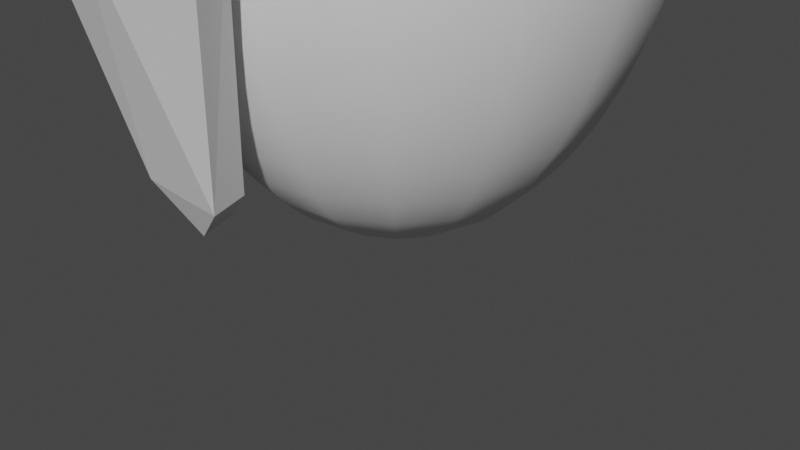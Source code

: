 # Source: pot_pinguin.blend  (saved by Blender 3.4.6; exported with 4.5.12 LTS)
import bpy
from mathutils import Matrix  # noqa: F401  (used for matrix-valued properties, if any)

bpy.ops.wm.read_factory_settings(use_empty=True)
scene = bpy.context.scene
scene.name = 'Scene'

# ---- collections
col_collection = bpy.data.collections.new('Collection'); scene.collection.children.link(col_collection)

# ---- world
world_world = bpy.data.worlds.new('World'); scene.world = world_world
world_world.use_nodes = True; world_world.node_tree.nodes.clear()
_N = world_world.node_tree.nodes; _L = world_world.node_tree.links
n0 = _N.new('ShaderNodeOutputWorld'); n0.name = 'World Output'; n0.location = (300, 300)
n1 = _N.new('ShaderNodeBackground'); n1.name = 'Background'; n1.location = (10, 300)
n1.inputs[0].default_value = (0.05088, 0.05088, 0.05088, 1.0)
_L.new(n1.outputs[0], n0.inputs[0])
n0.is_active_output = True
world_world.color = (0.05088, 0.05088, 0.05088)
world_world.use_sun_shadow = False
world_world.sun_shadow_jitter_overblur = 0.0

# ---- cameras
cam_camera = bpy.data.cameras.new('Camera')
cam_camera.clip_end = 100.0
cam_camera.ortho_scale = 7.314

# ---- meshes
me_beziercurve_001 = bpy.data.meshes.new('BezierCurve.001')
me_beziercurve_001.from_pydata([(-3.417, 1.039, 0.0), (-3.369, 1.332, 0.0), (-3.236, 1.587, 0.0), (-3.031, 1.806, 0.0), (-2.765, 1.991, 0.0), (-2.453, 2.146, 0.0), (-2.104, 2.272, 0.0), (-1.733, 2.372, 0.0), (-1.351, 2.448, 0.0), (-0.9709, 2.503, 0.0), (-0.6044, 2.538, 0.0), (-0.2641, 2.557, 0.0), (0.03781, 2.562, 0.0), (0.3403, 2.543, 0.0), (0.6817, 2.491, 0.0), (1.05, 2.404, 0.0), (1.432, 2.283, 0.0), (1.815, 2.127, 0.0), (2.188, 1.934, 0.0), (2.537, 1.706, 0.0), (2.851, 1.44, 0.0), (3.117, 1.138, 0.0), (3.322, 0.7969, 0.0), (3.454, 0.4179, 0.0), (3.5, 0.0, 0.0), (-3.417, 0.96, 0.3977), (-3.369, 1.231, 0.5098), (-3.236, 1.466, 0.6073), (-3.031, 1.668, 0.6911), (-2.765, 1.84, 0.7621), (-2.453, 1.983, 0.8213), (-2.104, 2.099, 0.8695), (-1.733, 2.191, 0.9077), (-1.351, 2.262, 0.9368), (-0.9709, 2.312, 0.9577), (-0.6044, 2.345, 0.9713), (-0.2641, 2.362, 0.9785), (0.03781, 2.367, 0.9802), (0.3403, 2.349, 0.9732), (0.6817, 2.301, 0.9532), (1.05, 2.221, 0.9201), (1.432, 2.109, 0.8737), (1.815, 1.965, 0.8138), (2.188, 1.787, 0.7402), (2.537, 1.576, 0.6528), (2.851, 1.331, 0.5512), (3.117, 1.051, 0.4353), (3.322, 0.7362, 0.305), (3.454, 0.3861, 0.1599), (3.5, 0.0, 0.0), (-3.417, 0.7348, 0.7348), (-3.369, 0.9419, 0.9419), (-3.236, 1.122, 1.122), (-3.031, 1.277, 1.277), (-2.765, 1.408, 1.408), (-2.453, 1.518, 1.518), (-2.104, 1.607, 1.607), (-1.733, 1.677, 1.677), (-1.351, 1.731, 1.731), (-0.9709, 1.77, 1.77), (-0.6044, 1.795, 1.795), (-0.2641, 1.808, 1.808), (0.03781, 1.811, 1.811), (0.3403, 1.798, 1.798), (0.6817, 1.761, 1.761), (1.05, 1.7, 1.7), (1.432, 1.614, 1.614), (1.815, 1.504, 1.504), (2.188, 1.368, 1.368), (2.537, 1.206, 1.206), (2.851, 1.018, 1.018), (3.117, 0.8044, 0.8044), (3.322, 0.5635, 0.5635), (3.454, 0.2955, 0.2955), (3.5, 0.0, 0.0), (-3.417, 0.3977, 0.96), (-3.369, 0.5098, 1.231), (-3.236, 0.6073, 1.466), (-3.031, 0.6911, 1.668), (-2.765, 0.7621, 1.84), (-2.453, 0.8213, 1.983), (-2.104, 0.8695, 2.099), (-1.733, 0.9077, 2.191), (-1.351, 0.9368, 2.262), (-0.9709, 0.9577, 2.312), (-0.6044, 0.9713, 2.345), (-0.2641, 0.9785, 2.362), (0.03781, 0.9802, 2.367), (0.3403, 0.9732, 2.349), (0.6817, 0.9532, 2.301), (1.05, 0.9201, 2.221), (1.432, 0.8737, 2.109), (1.815, 0.8138, 1.965), (2.188, 0.7402, 1.787), (2.537, 0.6528, 1.576), (2.851, 0.5512, 1.331), (3.117, 0.4353, 1.051), (3.322, 0.305, 0.7362), (3.454, 0.1599, 0.3861), (3.5, 0.0, 0.0), (-3.417, -4.542e-08, 1.039), (-3.369, -5.823e-08, 1.332), (-3.236, -6.936e-08, 1.587), (-3.031, -7.894e-08, 1.806), (-2.765, -8.705e-08, 1.991), (-2.453, -9.381e-08, 2.146), (-2.104, -9.932e-08, 2.272), (-1.733, -1.037e-07, 2.372), (-1.351, -1.07e-07, 2.448), (-0.9709, -1.094e-07, 2.503), (-0.6044, -1.109e-07, 2.538), (-0.2641, -1.118e-07, 2.557), (0.03781, -1.12e-07, 2.562), (0.3403, -1.112e-07, 2.543), (0.6817, -1.089e-07, 2.491), (1.05, -1.051e-07, 2.404), (1.432, -9.98e-08, 2.283), (1.815, -9.296e-08, 2.127), (2.188, -8.455e-08, 1.934), (2.537, -7.456e-08, 1.706), (2.851, -6.296e-08, 1.44), (3.117, -4.972e-08, 1.138), (3.322, -3.483e-08, 0.7969), (3.454, -1.827e-08, 0.4179), (3.5, 0.0, 0.0), (-3.417, -0.3977, 0.96), (-3.369, -0.5098, 1.231), (-3.236, -0.6073, 1.466), (-3.031, -0.6911, 1.668), (-2.765, -0.7621, 1.84), (-2.453, -0.8213, 1.983), (-2.104, -0.8695, 2.099), (-1.733, -0.9077, 2.191), (-1.351, -0.9368, 2.262), (-0.9709, -0.9577, 2.312), (-0.6044, -0.9713, 2.345), (-0.2641, -0.9785, 2.362), (0.03781, -0.9802, 2.367), (0.3403, -0.9732, 2.349), (0.6817, -0.9532, 2.301), (1.05, -0.9201, 2.221), (1.432, -0.8737, 2.109), (1.815, -0.8138, 1.965), (2.188, -0.7402, 1.787), (2.537, -0.6528, 1.576), (2.851, -0.5512, 1.331), (3.117, -0.4353, 1.051), (3.322, -0.305, 0.7362), (3.454, -0.1599, 0.3861), (3.5, 0.0, 0.0), (-3.417, -0.7348, 0.7348), (-3.369, -0.9419, 0.9419), (-3.236, -1.122, 1.122), (-3.031, -1.277, 1.277), (-2.765, -1.408, 1.408), (-2.453, -1.518, 1.518), (-2.104, -1.607, 1.607), (-1.733, -1.677, 1.677), (-1.351, -1.731, 1.731), (-0.9709, -1.77, 1.77), (-0.6044, -1.795, 1.795), (-0.2641, -1.808, 1.808), (0.03781, -1.811, 1.811), (0.3403, -1.798, 1.798), (0.6817, -1.761, 1.761), (1.05, -1.7, 1.7), (1.432, -1.614, 1.614), (1.815, -1.504, 1.504), (2.188, -1.368, 1.368), (2.537, -1.206, 1.206), (2.851, -1.018, 1.018), (3.117, -0.8044, 0.8044), (3.322, -0.5635, 0.5635), (3.454, -0.2955, 0.2955), (3.5, 0.0, 0.0), (-3.417, -0.96, 0.3977), (-3.369, -1.231, 0.5098), (-3.236, -1.466, 0.6073), (-3.031, -1.668, 0.6911), (-2.765, -1.84, 0.7621), (-2.453, -1.983, 0.8213), (-2.104, -2.099, 0.8695), (-1.733, -2.191, 0.9077), (-1.351, -2.262, 0.9368), (-0.9709, -2.312, 0.9577), (-0.6044, -2.345, 0.9713), (-0.2641, -2.362, 0.9785), (0.03781, -2.367, 0.9802), (0.3403, -2.349, 0.9732), (0.6817, -2.301, 0.9532), (1.05, -2.221, 0.9201), (1.432, -2.109, 0.8737), (1.815, -1.965, 0.8138), (2.188, -1.787, 0.7402), (2.537, -1.576, 0.6528), (2.851, -1.331, 0.5512), (3.117, -1.051, 0.4353), (3.322, -0.7362, 0.305), (3.454, -0.3861, 0.1599), (3.5, 0.0, 0.0), (-3.417, -1.039, -9.084e-08), (-3.369, -1.332, -1.165e-07), (-3.236, -1.587, -1.387e-07), (-3.031, -1.806, -1.579e-07), (-2.765, -1.991, -1.741e-07), (-2.453, -2.146, -1.876e-07), (-2.104, -2.272, -1.986e-07), (-1.733, -2.372, -2.074e-07), (-1.351, -2.448, -2.14e-07), (-0.9709, -2.503, -2.188e-07), (-0.6044, -2.538, -2.219e-07), (-0.2641, -2.557, -2.235e-07), (0.03781, -2.562, -2.239e-07), (0.3403, -2.543, -2.223e-07), (0.6817, -2.491, -2.178e-07), (1.05, -2.404, -2.102e-07), (1.432, -2.283, -1.996e-07), (1.815, -2.127, -1.859e-07), (2.188, -1.934, -1.691e-07), (2.537, -1.706, -1.491e-07), (2.851, -1.44, -1.259e-07), (3.117, -1.138, -9.945e-08), (3.322, -0.7969, -6.967e-08), (3.454, -0.4179, -3.653e-08), (3.5, 0.0, 0.0), (-3.417, -0.96, -0.3977), (-3.369, -1.231, -0.5098), (-3.236, -1.466, -0.6073), (-3.031, -1.668, -0.6911), (-2.765, -1.84, -0.7621), (-2.453, -1.983, -0.8213), (-2.104, -2.099, -0.8695), (-1.733, -2.191, -0.9077), (-1.351, -2.262, -0.9368), (-0.9709, -2.312, -0.9577), (-0.6044, -2.345, -0.9713), (-0.2641, -2.362, -0.9785), (0.03781, -2.367, -0.9802), (0.3403, -2.349, -0.9732), (0.6817, -2.301, -0.9532), (1.05, -2.221, -0.9201), (1.432, -2.109, -0.8737), (1.815, -1.965, -0.8138), (2.188, -1.787, -0.7402), (2.537, -1.576, -0.6528), (2.851, -1.331, -0.5512), (3.117, -1.051, -0.4353), (3.322, -0.7362, -0.305), (3.454, -0.3861, -0.1599), (3.5, 0.0, 0.0), (-3.417, -0.7348, -0.7348), (-3.369, -0.9419, -0.9419), (-3.236, -1.122, -1.122), (-3.031, -1.277, -1.277), (-2.765, -1.408, -1.408), (-2.453, -1.518, -1.518), (-2.104, -1.607, -1.607), (-1.733, -1.677, -1.677), (-1.351, -1.731, -1.731), (-0.9709, -1.77, -1.77), (-0.6044, -1.795, -1.795), (-0.2641, -1.808, -1.808), (0.03781, -1.811, -1.811), (0.3403, -1.798, -1.798), (0.6817, -1.761, -1.761), (1.05, -1.7, -1.7), (1.432, -1.614, -1.614), (1.815, -1.504, -1.504), (2.188, -1.368, -1.368), (2.537, -1.206, -1.206), (2.851, -1.018, -1.018), (3.117, -0.8044, -0.8044), (3.322, -0.5635, -0.5635), (3.454, -0.2955, -0.2955), (3.5, 0.0, 0.0), (-3.417, -0.3977, -0.96), (-3.369, -0.5098, -1.231), (-3.236, -0.6073, -1.466), (-3.031, -0.6911, -1.668), (-2.765, -0.7621, -1.84), (-2.453, -0.8213, -1.983), (-2.104, -0.8695, -2.099), (-1.733, -0.9077, -2.191), (-1.351, -0.9368, -2.262), (-0.9709, -0.9577, -2.312), (-0.6044, -0.9713, -2.345), (-0.2641, -0.9785, -2.362), (0.03781, -0.9802, -2.367), (0.3403, -0.9732, -2.349), (0.6817, -0.9532, -2.301), (1.05, -0.9201, -2.221), (1.432, -0.8737, -2.109), (1.815, -0.8138, -1.965), (2.188, -0.7402, -1.787), (2.537, -0.6528, -1.576), (2.851, -0.5512, -1.331), (3.117, -0.4353, -1.051), (3.322, -0.305, -0.7362), (3.454, -0.1599, -0.3861), (3.5, 0.0, 0.0), (-3.417, 1.239e-08, -1.039), (-3.369, 1.588e-08, -1.332), (-3.236, 1.892e-08, -1.587), (-3.031, 2.153e-08, -1.806), (-2.765, 2.375e-08, -1.991), (-2.453, 2.559e-08, -2.146), (-2.104, 2.71e-08, -2.272), (-1.733, 2.829e-08, -2.372), (-1.351, 2.919e-08, -2.448), (-0.9709, 2.984e-08, -2.503), (-0.6044, 3.027e-08, -2.538), (-0.2641, 3.049e-08, -2.557), (0.03781, 3.055e-08, -2.562), (0.3403, 3.033e-08, -2.543), (0.6817, 2.97e-08, -2.491), (1.05, 2.867e-08, -2.404), (1.432, 2.723e-08, -2.283), (1.815, 2.536e-08, -2.127), (2.188, 2.307e-08, -1.934), (2.537, 2.034e-08, -1.706), (2.851, 1.718e-08, -1.44), (3.117, 1.356e-08, -1.138), (3.322, 9.503e-09, -0.7969), (3.454, 4.983e-09, -0.4179), (3.5, 0.0, 0.0), (-3.417, 0.3977, -0.96), (-3.369, 0.5098, -1.231), (-3.236, 0.6073, -1.466), (-3.031, 0.6911, -1.668), (-2.765, 0.7621, -1.84), (-2.453, 0.8213, -1.983), (-2.104, 0.8695, -2.099), (-1.733, 0.9077, -2.191), (-1.351, 0.9368, -2.262), (-0.9709, 0.9577, -2.312), (-0.6044, 0.9713, -2.345), (-0.2641, 0.9785, -2.362), (0.03781, 0.9802, -2.367), (0.3403, 0.9732, -2.349), (0.6817, 0.9532, -2.301), (1.05, 0.9201, -2.221), (1.432, 0.8737, -2.109), (1.815, 0.8138, -1.965), (2.188, 0.7402, -1.787), (2.537, 0.6528, -1.576), (2.851, 0.5512, -1.331), (3.117, 0.4353, -1.051), (3.322, 0.305, -0.7362), (3.454, 0.1599, -0.3861), (3.5, 0.0, 0.0), (-3.417, 0.7348, -0.7348), (-3.369, 0.9419, -0.9419), (-3.236, 1.122, -1.122), (-3.031, 1.277, -1.277), (-2.765, 1.408, -1.408), (-2.453, 1.518, -1.518), (-2.104, 1.607, -1.607), (-1.733, 1.677, -1.677), (-1.351, 1.731, -1.731), (-0.9709, 1.77, -1.77), (-0.6044, 1.795, -1.795), (-0.2641, 1.808, -1.808), (0.03781, 1.811, -1.811), (0.3403, 1.798, -1.798), (0.6817, 1.761, -1.761), (1.05, 1.7, -1.7), (1.432, 1.614, -1.614), (1.815, 1.504, -1.504), (2.188, 1.368, -1.368), (2.537, 1.206, -1.206), (2.851, 1.018, -1.018), (3.117, 0.8044, -0.8044), (3.322, 0.5635, -0.5635), (3.454, 0.2955, -0.2955), (3.5, 0.0, 0.0), (-3.417, 0.96, -0.3977), (-3.369, 1.231, -0.5098), (-3.236, 1.466, -0.6073), (-3.031, 1.668, -0.6911), (-2.765, 1.84, -0.7621), (-2.453, 1.983, -0.8213), (-2.104, 2.099, -0.8695), (-1.733, 2.191, -0.9077), (-1.351, 2.262, -0.9368), (-0.9709, 2.312, -0.9577), (-0.6044, 2.345, -0.9713), (-0.2641, 2.362, -0.9785), (0.03781, 2.367, -0.9802), (0.3403, 2.349, -0.9732), (0.6817, 2.301, -0.9532), (1.05, 2.221, -0.9201), (1.432, 2.109, -0.8737), (1.815, 1.965, -0.8138), (2.188, 1.787, -0.7402), (2.537, 1.576, -0.6528), (2.851, 1.331, -0.5512), (3.117, 1.051, -0.4353), (3.322, 0.7362, -0.305), (3.454, 0.3861, -0.1599), (3.5, 0.0, 0.0)], [], [(0, 1, 26, 25), (25, 26, 51, 50), (50, 51, 76, 75), (75, 76, 101, 100), (100, 101, 126, 125), (125, 126, 151, 150), (150, 151, 176, 175), (175, 176, 201, 200), (200, 201, 226, 225), (225, 226, 251, 250), (250, 251, 276, 275), (275, 276, 301, 300), (300, 301, 326, 325), (325, 326, 351, 350), (350, 351, 376, 375), (375, 376, 1, 0), (1, 2, 27, 26), (26, 27, 52, 51), (51, 52, 77, 76), (76, 77, 102, 101), (101, 102, 127, 126), (126, 127, 152, 151), (151, 152, 177, 176), (176, 177, 202, 201), (201, 202, 227, 226), (226, 227, 252, 251), (251, 252, 277, 276), (276, 277, 302, 301), (301, 302, 327, 326), (326, 327, 352, 351), (351, 352, 377, 376), (376, 377, 2, 1), (2, 3, 28, 27), (27, 28, 53, 52), (52, 53, 78, 77), (77, 78, 103, 102), (102, 103, 128, 127), (127, 128, 153, 152), (152, 153, 178, 177), (177, 178, 203, 202), (202, 203, 228, 227), (227, 228, 253, 252), (252, 253, 278, 277), (277, 278, 303, 302), (302, 303, 328, 327), (327, 328, 353, 352), (352, 353, 378, 377), (377, 378, 3, 2), (3, 4, 29, 28), (28, 29, 54, 53), (53, 54, 79, 78), (78, 79, 104, 103), (103, 104, 129, 128), (128, 129, 154, 153), (153, 154, 179, 178), (178, 179, 204, 203), (203, 204, 229, 228), (228, 229, 254, 253), (253, 254, 279, 278), (278, 279, 304, 303), (303, 304, 329, 328), (328, 329, 354, 353), (353, 354, 379, 378), (378, 379, 4, 3), (4, 5, 30, 29), (29, 30, 55, 54), (54, 55, 80, 79), (79, 80, 105, 104), (104, 105, 130, 129), (129, 130, 155, 154), (154, 155, 180, 179), (179, 180, 205, 204), (204, 205, 230, 229), (229, 230, 255, 254), (254, 255, 280, 279), (279, 280, 305, 304), (304, 305, 330, 329), (329, 330, 355, 354), (354, 355, 380, 379), (379, 380, 5, 4), (5, 6, 31, 30), (30, 31, 56, 55), (55, 56, 81, 80), (80, 81, 106, 105), (105, 106, 131, 130), (130, 131, 156, 155), (155, 156, 181, 180), (180, 181, 206, 205), (205, 206, 231, 230), (230, 231, 256, 255), (255, 256, 281, 280), (280, 281, 306, 305), (305, 306, 331, 330), (330, 331, 356, 355), (355, 356, 381, 380), (380, 381, 6, 5), (6, 7, 32, 31), (31, 32, 57, 56), (56, 57, 82, 81), (81, 82, 107, 106), (106, 107, 132, 131), (131, 132, 157, 156), (156, 157, 182, 181), (181, 182, 207, 206), (206, 207, 232, 231), (231, 232, 257, 256), (256, 257, 282, 281), (281, 282, 307, 306), (306, 307, 332, 331), (331, 332, 357, 356), (356, 357, 382, 381), (381, 382, 7, 6), (7, 8, 33, 32), (32, 33, 58, 57), (57, 58, 83, 82), (82, 83, 108, 107), (107, 108, 133, 132), (132, 133, 158, 157), (157, 158, 183, 182), (182, 183, 208, 207), (207, 208, 233, 232), (232, 233, 258, 257), (257, 258, 283, 282), (282, 283, 308, 307), (307, 308, 333, 332), (332, 333, 358, 357), (357, 358, 383, 382), (382, 383, 8, 7), (8, 9, 34, 33), (33, 34, 59, 58), (58, 59, 84, 83), (83, 84, 109, 108), (108, 109, 134, 133), (133, 134, 159, 158), (158, 159, 184, 183), (183, 184, 209, 208), (208, 209, 234, 233), (233, 234, 259, 258), (258, 259, 284, 283), (283, 284, 309, 308), (308, 309, 334, 333), (333, 334, 359, 358), (358, 359, 384, 383), (383, 384, 9, 8), (9, 10, 35, 34), (34, 35, 60, 59), (59, 60, 85, 84), (84, 85, 110, 109), (109, 110, 135, 134), (134, 135, 160, 159), (159, 160, 185, 184), (184, 185, 210, 209), (209, 210, 235, 234), (234, 235, 260, 259), (259, 260, 285, 284), (284, 285, 310, 309), (309, 310, 335, 334), (334, 335, 360, 359), (359, 360, 385, 384), (384, 385, 10, 9), (10, 11, 36, 35), (35, 36, 61, 60), (60, 61, 86, 85), (85, 86, 111, 110), (110, 111, 136, 135), (135, 136, 161, 160), (160, 161, 186, 185), (185, 186, 211, 210), (210, 211, 236, 235), (235, 236, 261, 260), (260, 261, 286, 285), (285, 286, 311, 310), (310, 311, 336, 335), (335, 336, 361, 360), (360, 361, 386, 385), (385, 386, 11, 10), (11, 12, 37, 36), (36, 37, 62, 61), (61, 62, 87, 86), (86, 87, 112, 111), (111, 112, 137, 136), (136, 137, 162, 161), (161, 162, 187, 186), (186, 187, 212, 211), (211, 212, 237, 236), (236, 237, 262, 261), (261, 262, 287, 286), (286, 287, 312, 311), (311, 312, 337, 336), (336, 337, 362, 361), (361, 362, 387, 386), (386, 387, 12, 11), (12, 13, 38, 37), (37, 38, 63, 62), (62, 63, 88, 87), (87, 88, 113, 112), (112, 113, 138, 137), (137, 138, 163, 162), (162, 163, 188, 187), (187, 188, 213, 212), (212, 213, 238, 237), (237, 238, 263, 262), (262, 263, 288, 287), (287, 288, 313, 312), (312, 313, 338, 337), (337, 338, 363, 362), (362, 363, 388, 387), (387, 388, 13, 12), (13, 14, 39, 38), (38, 39, 64, 63), (63, 64, 89, 88), (88, 89, 114, 113), (113, 114, 139, 138), (138, 139, 164, 163), (163, 164, 189, 188), (188, 189, 214, 213), (213, 214, 239, 238), (238, 239, 264, 263), (263, 264, 289, 288), (288, 289, 314, 313), (313, 314, 339, 338), (338, 339, 364, 363), (363, 364, 389, 388), (388, 389, 14, 13), (14, 15, 40, 39), (39, 40, 65, 64), (64, 65, 90, 89), (89, 90, 115, 114), (114, 115, 140, 139), (139, 140, 165, 164), (164, 165, 190, 189), (189, 190, 215, 214), (214, 215, 240, 239), (239, 240, 265, 264), (264, 265, 290, 289), (289, 290, 315, 314), (314, 315, 340, 339), (339, 340, 365, 364), (364, 365, 390, 389), (389, 390, 15, 14), (15, 16, 41, 40), (40, 41, 66, 65), (65, 66, 91, 90), (90, 91, 116, 115), (115, 116, 141, 140), (140, 141, 166, 165), (165, 166, 191, 190), (190, 191, 216, 215), (215, 216, 241, 240), (240, 241, 266, 265), (265, 266, 291, 290), (290, 291, 316, 315), (315, 316, 341, 340), (340, 341, 366, 365), (365, 366, 391, 390), (390, 391, 16, 15), (16, 17, 42, 41), (41, 42, 67, 66), (66, 67, 92, 91), (91, 92, 117, 116), (116, 117, 142, 141), (141, 142, 167, 166), (166, 167, 192, 191), (191, 192, 217, 216), (216, 217, 242, 241), (241, 242, 267, 266), (266, 267, 292, 291), (291, 292, 317, 316), (316, 317, 342, 341), (341, 342, 367, 366), (366, 367, 392, 391), (391, 392, 17, 16), (17, 18, 43, 42), (42, 43, 68, 67), (67, 68, 93, 92), (92, 93, 118, 117), (117, 118, 143, 142), (142, 143, 168, 167), (167, 168, 193, 192), (192, 193, 218, 217), (217, 218, 243, 242), (242, 243, 268, 267), (267, 268, 293, 292), (292, 293, 318, 317), (317, 318, 343, 342), (342, 343, 368, 367), (367, 368, 393, 392), (392, 393, 18, 17), (18, 19, 44, 43), (43, 44, 69, 68), (68, 69, 94, 93), (93, 94, 119, 118), (118, 119, 144, 143), (143, 144, 169, 168), (168, 169, 194, 193), (193, 194, 219, 218), (218, 219, 244, 243), (243, 244, 269, 268), (268, 269, 294, 293), (293, 294, 319, 318), (318, 319, 344, 343), (343, 344, 369, 368), (368, 369, 394, 393), (393, 394, 19, 18), (19, 20, 45, 44), (44, 45, 70, 69), (69, 70, 95, 94), (94, 95, 120, 119), (119, 120, 145, 144), (144, 145, 170, 169), (169, 170, 195, 194), (194, 195, 220, 219), (219, 220, 245, 244), (244, 245, 270, 269), (269, 270, 295, 294), (294, 295, 320, 319), (319, 320, 345, 344), (344, 345, 370, 369), (369, 370, 395, 394), (394, 395, 20, 19), (20, 21, 46, 45), (45, 46, 71, 70), (70, 71, 96, 95), (95, 96, 121, 120), (120, 121, 146, 145), (145, 146, 171, 170), (170, 171, 196, 195), (195, 196, 221, 220), (220, 221, 246, 245), (245, 246, 271, 270), (270, 271, 296, 295), (295, 296, 321, 320), (320, 321, 346, 345), (345, 346, 371, 370), (370, 371, 396, 395), (395, 396, 21, 20), (21, 22, 47, 46), (46, 47, 72, 71), (71, 72, 97, 96), (96, 97, 122, 121), (121, 122, 147, 146), (146, 147, 172, 171), (171, 172, 197, 196), (196, 197, 222, 221), (221, 222, 247, 246), (246, 247, 272, 271), (271, 272, 297, 296), (296, 297, 322, 321), (321, 322, 347, 346), (346, 347, 372, 371), (371, 372, 397, 396), (396, 397, 22, 21), (22, 23, 48, 47), (47, 48, 73, 72), (72, 73, 98, 97), (97, 98, 123, 122), (122, 123, 148, 147), (147, 148, 173, 172), (172, 173, 198, 197), (197, 198, 223, 222), (222, 223, 248, 247), (247, 248, 273, 272), (272, 273, 298, 297), (297, 298, 323, 322), (322, 323, 348, 347), (347, 348, 373, 372), (372, 373, 398, 397), (397, 398, 23, 22), (23, 24, 49, 48), (48, 49, 74, 73), (73, 74, 99, 98), (98, 99, 124, 123), (123, 124, 149, 148), (148, 149, 174, 173), (173, 174, 199, 198), (198, 199, 224, 223), (223, 224, 249, 248), (248, 249, 274, 273), (273, 274, 299, 298), (298, 299, 324, 323), (323, 324, 349, 348), (348, 349, 374, 373), (373, 374, 399, 398), (398, 399, 24, 23)])
me_beziercurve_001.polygons.foreach_set('use_smooth', [True] * 384)
_uv = me_beziercurve_001.uv_layers.new(name='UVMap')
_uv.uv.foreach_set('vector', [0.0, -3.417, 0.0, -3.369, 0.0625, -3.369, 0.0625, -3.417, 0.0625, -3.417, 0.0625, -3.369, 0.125, -3.369, 0.125, -3.417, 0.125, -3.417, 0.125, -3.369, 0.1875, -3.369, 0.1875, -3.417, 0.1875, -3.417, 0.1875, -3.369, 0.25, -3.369, 0.25, -3.417, 0.25, -3.417, 0.25, -3.369, 0.3125, -3.369, 0.3125, -3.417, 0.3125, -3.417, 0.3125, -3.369, 0.375, -3.369, 0.375, -3.417, 0.375, -3.417, 0.375, -3.369, 0.4375, -3.369, 0.4375, -3.417, 0.4375, -3.417, 0.4375, -3.369, 0.5, -3.369, 0.5, -3.417, 0.5, -3.417, 0.5, -3.369, 0.5625, -3.369, 0.5625, -3.417, 0.5625, -3.417, 0.5625, -3.369, 0.625, -3.369, 0.625, -3.417, 0.625, -3.417, 0.625, -3.369, 0.6875, -3.369, 0.6875, -3.417, 0.6875, -3.417, 0.6875, -3.369, 0.75, -3.369, 0.75, -3.417, 0.75, -3.417, 0.75, -3.369, 0.8125, -3.369, 0.8125, -3.417, 0.8125, -3.417, 0.8125, -3.369, 0.875, -3.369, 0.875, -3.417, 0.875, -3.417, 0.875, -3.369, 0.9375, -3.369, 0.9375, -3.417, 0.9375, -3.417, 0.9375, -3.369, 1.0, -3.369, 1.0, -3.417, 0.0, -3.369, 0.0, -3.236, 0.0625, -3.236, 0.0625, -3.369, 0.0625, -3.369, 0.0625, -3.236, 0.125, -3.236, 0.125, -3.369, 0.125, -3.369, 0.125, -3.236, 0.1875, -3.236, 0.1875, -3.369, 0.1875, -3.369, 0.1875, -3.236, 0.25, -3.236, 0.25, -3.369, 0.25, -3.369, 0.25, -3.236, 0.3125, -3.236, 0.3125, -3.369, 0.3125, -3.369, 0.3125, -3.236, 0.375, -3.236, 0.375, -3.369, 0.375, -3.369, 0.375, -3.236, 0.4375, -3.236, 0.4375, -3.369, 0.4375, -3.369, 0.4375, -3.236, 0.5, -3.236, 0.5, -3.369, 0.5, -3.369, 0.5, -3.236, 0.5625, -3.236, 0.5625, -3.369, 0.5625, -3.369, 0.5625, -3.236, 0.625, -3.236, 0.625, -3.369, 0.625, -3.369, 0.625, -3.236, 0.6875, -3.236, 0.6875, -3.369, 0.6875, -3.369, 0.6875, -3.236, 0.75, -3.236, 0.75, -3.369, 0.75, -3.369, 0.75, -3.236, 0.8125, -3.236, 0.8125, -3.369, 0.8125, -3.369, 0.8125, -3.236, 0.875, -3.236, 0.875, -3.369, 0.875, -3.369, 0.875, -3.236, 0.9375, -3.236, 0.9375, -3.369, 0.9375, -3.369, 0.9375, -3.236, 1.0, -3.236, 1.0, -3.369, 0.0, -3.236, 0.0, -3.031, 0.0625, -3.031, 0.0625, -3.236, 0.0625, -3.236, 0.0625, -3.031, 0.125, -3.031, 0.125, -3.236, 0.125, -3.236, 0.125, -3.031, 0.1875, -3.031, 0.1875, -3.236, 0.1875, -3.236, 0.1875, -3.031, 0.25, -3.031, 0.25, -3.236, 0.25, -3.236, 0.25, -3.031, 0.3125, -3.031, 0.3125, -3.236, 0.3125, -3.236, 0.3125, -3.031, 0.375, -3.031, 0.375, -3.236, 0.375, -3.236, 0.375, -3.031, 0.4375, -3.031, 0.4375, -3.236, 0.4375, -3.236, 0.4375, -3.031, 0.5, -3.031, 0.5, -3.236, 0.5, -3.236, 0.5, -3.031, 0.5625, -3.031, 0.5625, -3.236, 0.5625, -3.236, 0.5625, -3.031, 0.625, -3.031, 0.625, -3.236, 0.625, -3.236, 0.625, -3.031, 0.6875, -3.031, 0.6875, -3.236, 0.6875, -3.236, 0.6875, -3.031, 0.75, -3.031, 0.75, -3.236, 0.75, -3.236, 0.75, -3.031, 0.8125, -3.031, 0.8125, -3.236, 0.8125, -3.236, 0.8125, -3.031, 0.875, -3.031, 0.875, -3.236, 0.875, -3.236, 0.875, -3.031, 0.9375, -3.031, 0.9375, -3.236, 0.9375, -3.236, 0.9375, -3.031, 1.0, -3.031, 1.0, -3.236, 0.0, -3.031, 0.0, -2.765, 0.0625, -2.765, 0.0625, -3.031, 0.0625, -3.031, 0.0625, -2.765, 0.125, -2.765, 0.125, -3.031, 0.125, -3.031, 0.125, -2.765, 0.1875, -2.765, 0.1875, -3.031, 0.1875, -3.031, 0.1875, -2.765, 0.25, -2.765, 0.25, -3.031, 0.25, -3.031, 0.25, -2.765, 0.3125, -2.765, 0.3125, -3.031, 0.3125, -3.031, 0.3125, -2.765, 0.375, -2.765, 0.375, -3.031, 0.375, -3.031, 0.375, -2.765, 0.4375, -2.765, 0.4375, -3.031, 0.4375, -3.031, 0.4375, -2.765, 0.5, -2.765, 0.5, -3.031, 0.5, -3.031, 0.5, -2.765, 0.5625, -2.765, 0.5625, -3.031, 0.5625, -3.031, 0.5625, -2.765, 0.625, -2.765, 0.625, -3.031, 0.625, -3.031, 0.625, -2.765, 0.6875, -2.765, 0.6875, -3.031, 0.6875, -3.031, 0.6875, -2.765, 0.75, -2.765, 0.75, -3.031, 0.75, -3.031, 0.75, -2.765, 0.8125, -2.765, 0.8125, -3.031, 0.8125, -3.031, 0.8125, -2.765, 0.875, -2.765, 0.875, -3.031, 0.875, -3.031, 0.875, -2.765, 0.9375, -2.765, 0.9375, -3.031, 0.9375, -3.031, 0.9375, -2.765, 1.0, -2.765, 1.0, -3.031, 0.0, -2.765, 0.0, -2.453, 0.0625, -2.453, 0.0625, -2.765, 0.0625, -2.765, 0.0625, -2.453, 0.125, -2.453, 0.125, -2.765, 0.125, -2.765, 0.125, -2.453, 0.1875, -2.453, 0.1875, -2.765, 0.1875, -2.765, 0.1875, -2.453, 0.25, -2.453, 0.25, -2.765, 0.25, -2.765, 0.25, -2.453, 0.3125, -2.453, 0.3125, -2.765, 0.3125, -2.765, 0.3125, -2.453, 0.375, -2.453, 0.375, -2.765, 0.375, -2.765, 0.375, -2.453, 0.4375, -2.453, 0.4375, -2.765, 0.4375, -2.765, 0.4375, -2.453, 0.5, -2.453, 0.5, -2.765, 0.5, -2.765, 0.5, -2.453, 0.5625, -2.453, 0.5625, -2.765, 0.5625, -2.765, 0.5625, -2.453, 0.625, -2.453, 0.625, -2.765, 0.625, -2.765, 0.625, -2.453, 0.6875, -2.453, 0.6875, -2.765, 0.6875, -2.765, 0.6875, -2.453, 0.75, -2.453, 0.75, -2.765, 0.75, -2.765, 0.75, -2.453, 0.8125, -2.453, 0.8125, -2.765, 0.8125, -2.765, 0.8125, -2.453, 0.875, -2.453, 0.875, -2.765, 0.875, -2.765, 0.875, -2.453, 0.9375, -2.453, 0.9375, -2.765, 0.9375, -2.765, 0.9375, -2.453, 1.0, -2.453, 1.0, -2.765, 0.0, -2.453, 0.0, -2.104, 0.0625, -2.104, 0.0625, -2.453, 0.0625, -2.453, 0.0625, -2.104, 0.125, -2.104, 0.125, -2.453, 0.125, -2.453, 0.125, -2.104, 0.1875, -2.104, 0.1875, -2.453, 0.1875, -2.453, 0.1875, -2.104, 0.25, -2.104, 0.25, -2.453, 0.25, -2.453, 0.25, -2.104, 0.3125, -2.104, 0.3125, -2.453, 0.3125, -2.453, 0.3125, -2.104, 0.375, -2.104, 0.375, -2.453, 0.375, -2.453, 0.375, -2.104, 0.4375, -2.104, 0.4375, -2.453, 0.4375, -2.453, 0.4375, -2.104, 0.5, -2.104, 0.5, -2.453, 0.5, -2.453, 0.5, -2.104, 0.5625, -2.104, 0.5625, -2.453, 0.5625, -2.453, 0.5625, -2.104, 0.625, -2.104, 0.625, -2.453, 0.625, -2.453, 0.625, -2.104, 0.6875, -2.104, 0.6875, -2.453, 0.6875, -2.453, 0.6875, -2.104, 0.75, -2.104, 0.75, -2.453, 0.75, -2.453, 0.75, -2.104, 0.8125, -2.104, 0.8125, -2.453, 0.8125, -2.453, 0.8125, -2.104, 0.875, -2.104, 0.875, -2.453, 0.875, -2.453, 0.875, -2.104, 0.9375, -2.104, 0.9375, -2.453, 0.9375, -2.453, 0.9375, -2.104, 1.0, -2.104, 1.0, -2.453, 0.0, -2.104, 0.0, -1.733, 0.0625, -1.733, 0.0625, -2.104, 0.0625, -2.104, 0.0625, -1.733, 0.125, -1.733, 0.125, -2.104, 0.125, -2.104, 0.125, -1.733, 0.1875, -1.733, 0.1875, -2.104, 0.1875, -2.104, 0.1875, -1.733, 0.25, -1.733, 0.25, -2.104, 0.25, -2.104, 0.25, -1.733, 0.3125, -1.733, 0.3125, -2.104, 0.3125, -2.104, 0.3125, -1.733, 0.375, -1.733, 0.375, -2.104, 0.375, -2.104, 0.375, -1.733, 0.4375, -1.733, 0.4375, -2.104, 0.4375, -2.104, 0.4375, -1.733, 0.5, -1.733, 0.5, -2.104, 0.5, -2.104, 0.5, -1.733, 0.5625, -1.733, 0.5625, -2.104, 0.5625, -2.104, 0.5625, -1.733, 0.625, -1.733, 0.625, -2.104, 0.625, -2.104, 0.625, -1.733, 0.6875, -1.733, 0.6875, -2.104, 0.6875, -2.104, 0.6875, -1.733, 0.75, -1.733, 0.75, -2.104, 0.75, -2.104, 0.75, -1.733, 0.8125, -1.733, 0.8125, -2.104, 0.8125, -2.104, 0.8125, -1.733, 0.875, -1.733, 0.875, -2.104, 0.875, -2.104, 0.875, -1.733, 0.9375, -1.733, 0.9375, -2.104, 0.9375, -2.104, 0.9375, -1.733, 1.0, -1.733, 1.0, -2.104, 0.0, -1.733, 0.0, -1.351, 0.0625, -1.351, 0.0625, -1.733, 0.0625, -1.733, 0.0625, -1.351, 0.125, -1.351, 0.125, -1.733, 0.125, -1.733, 0.125, -1.351, 0.1875, -1.351, 0.1875, -1.733, 0.1875, -1.733, 0.1875, -1.351, 0.25, -1.351, 0.25, -1.733, 0.25, -1.733, 0.25, -1.351, 0.3125, -1.351, 0.3125, -1.733, 0.3125, -1.733, 0.3125, -1.351, 0.375, -1.351, 0.375, -1.733, 0.375, -1.733, 0.375, -1.351, 0.4375, -1.351, 0.4375, -1.733, 0.4375, -1.733, 0.4375, -1.351, 0.5, -1.351, 0.5, -1.733, 0.5, -1.733, 0.5, -1.351, 0.5625, -1.351, 0.5625, -1.733, 0.5625, -1.733, 0.5625, -1.351, 0.625, -1.351, 0.625, -1.733, 0.625, -1.733, 0.625, -1.351, 0.6875, -1.351, 0.6875, -1.733, 0.6875, -1.733, 0.6875, -1.351, 0.75, -1.351, 0.75, -1.733, 0.75, -1.733, 0.75, -1.351, 0.8125, -1.351, 0.8125, -1.733, 0.8125, -1.733, 0.8125, -1.351, 0.875, -1.351, 0.875, -1.733, 0.875, -1.733, 0.875, -1.351, 0.9375, -1.351, 0.9375, -1.733, 0.9375, -1.733, 0.9375, -1.351, 1.0, -1.351, 1.0, -1.733, 0.0, -1.351, 0.0, -0.9709, 0.0625, -0.9709, 0.0625, -1.351, 0.0625, -1.351, 0.0625, -0.9709, 0.125, -0.9709, 0.125, -1.351, 0.125, -1.351, 0.125, -0.9709, 0.1875, -0.9709, 0.1875, -1.351, 0.1875, -1.351, 0.1875, -0.9709, 0.25, -0.9709, 0.25, -1.351, 0.25, -1.351, 0.25, -0.9709, 0.3125, -0.9709, 0.3125, -1.351, 0.3125, -1.351, 0.3125, -0.9709, 0.375, -0.9709, 0.375, -1.351, 0.375, -1.351, 0.375, -0.9709, 0.4375, -0.9709, 0.4375, -1.351, 0.4375, -1.351, 0.4375, -0.9709, 0.5, -0.9709, 0.5, -1.351, 0.5, -1.351, 0.5, -0.9709, 0.5625, -0.9709, 0.5625, -1.351, 0.5625, -1.351, 0.5625, -0.9709, 0.625, -0.9709, 0.625, -1.351, 0.625, -1.351, 0.625, -0.9709, 0.6875, -0.9709, 0.6875, -1.351, 0.6875, -1.351, 0.6875, -0.9709, 0.75, -0.9709, 0.75, -1.351, 0.75, -1.351, 0.75, -0.9709, 0.8125, -0.9709, 0.8125, -1.351, 0.8125, -1.351, 0.8125, -0.9709, 0.875, -0.9709, 0.875, -1.351, 0.875, -1.351, 0.875, -0.9709, 0.9375, -0.9709, 0.9375, -1.351, 0.9375, -1.351, 0.9375, -0.9709, 1.0, -0.9709, 1.0, -1.351, 0.0, -0.9709, 0.0, -0.6044, 0.0625, -0.6044, 0.0625, -0.9709, 0.0625, -0.9709, 0.0625, -0.6044, 0.125, -0.6044, 0.125, -0.9709, 0.125, -0.9709, 0.125, -0.6044, 0.1875, -0.6044, 0.1875, -0.9709, 0.1875, -0.9709, 0.1875, -0.6044, 0.25, -0.6044, 0.25, -0.9709, 0.25, -0.9709, 0.25, -0.6044, 0.3125, -0.6044, 0.3125, -0.9709, 0.3125, -0.9709, 0.3125, -0.6044, 0.375, -0.6044, 0.375, -0.9709, 0.375, -0.9709, 0.375, -0.6044, 0.4375, -0.6044, 0.4375, -0.9709, 0.4375, -0.9709, 0.4375, -0.6044, 0.5, -0.6044, 0.5, -0.9709, 0.5, -0.9709, 0.5, -0.6044, 0.5625, -0.6044, 0.5625, -0.9709, 0.5625, -0.9709, 0.5625, -0.6044, 0.625, -0.6044, 0.625, -0.9709, 0.625, -0.9709, 0.625, -0.6044, 0.6875, -0.6044, 0.6875, -0.9709, 0.6875, -0.9709, 0.6875, -0.6044, 0.75, -0.6044, 0.75, -0.9709, 0.75, -0.9709, 0.75, -0.6044, 0.8125, -0.6044, 0.8125, -0.9709, 0.8125, -0.9709, 0.8125, -0.6044, 0.875, -0.6044, 0.875, -0.9709, 0.875, -0.9709, 0.875, -0.6044, 0.9375, -0.6044, 0.9375, -0.9709, 0.9375, -0.9709, 0.9375, -0.6044, 1.0, -0.6044, 1.0, -0.9709, 0.0, -0.6044, 0.0, -0.2641, 0.0625, -0.2641, 0.0625, -0.6044, 0.0625, -0.6044, 0.0625, -0.2641, 0.125, -0.2641, 0.125, -0.6044, 0.125, -0.6044, 0.125, -0.2641, 0.1875, -0.2641, 0.1875, -0.6044, 0.1875, -0.6044, 0.1875, -0.2641, 0.25, -0.2641, 0.25, -0.6044, 0.25, -0.6044, 0.25, -0.2641, 0.3125, -0.2641, 0.3125, -0.6044, 0.3125, -0.6044, 0.3125, -0.2641, 0.375, -0.2641, 0.375, -0.6044, 0.375, -0.6044, 0.375, -0.2641, 0.4375, -0.2641, 0.4375, -0.6044, 0.4375, -0.6044, 0.4375, -0.2641, 0.5, -0.2641, 0.5, -0.6044, 0.5, -0.6044, 0.5, -0.2641, 0.5625, -0.2641, 0.5625, -0.6044, 0.5625, -0.6044, 0.5625, -0.2641, 0.625, -0.2641, 0.625, -0.6044, 0.625, -0.6044, 0.625, -0.2641, 0.6875, -0.2641, 0.6875, -0.6044, 0.6875, -0.6044, 0.6875, -0.2641, 0.75, -0.2641, 0.75, -0.6044, 0.75, -0.6044, 0.75, -0.2641, 0.8125, -0.2641, 0.8125, -0.6044, 0.8125, -0.6044, 0.8125, -0.2641, 0.875, -0.2641, 0.875, -0.6044, 0.875, -0.6044, 0.875, -0.2641, 0.9375, -0.2641, 0.9375, -0.6044, 0.9375, -0.6044, 0.9375, -0.2641, 1.0, -0.2641, 1.0, -0.6044, 0.0, -0.2641, 0.0, 0.03781, 0.0625, 0.03781, 0.0625, -0.2641, 0.0625, -0.2641, 0.0625, 0.03781, 0.125, 0.03781, 0.125, -0.2641, 0.125, -0.2641, 0.125, 0.03781, 0.1875, 0.03781, 0.1875, -0.2641, 0.1875, -0.2641, 0.1875, 0.03781, 0.25, 0.03781, 0.25, -0.2641, 0.25, -0.2641, 0.25, 0.03781, 0.3125, 0.03781, 0.3125, -0.2641, 0.3125, -0.2641, 0.3125, 0.03781, 0.375, 0.03781, 0.375, -0.2641, 0.375, -0.2641, 0.375, 0.03781, 0.4375, 0.03781, 0.4375, -0.2641, 0.4375, -0.2641, 0.4375, 0.03781, 0.5, 0.03781, 0.5, -0.2641, 0.5, -0.2641, 0.5, 0.03781, 0.5625, 0.03781, 0.5625, -0.2641, 0.5625, -0.2641, 0.5625, 0.03781, 0.625, 0.03781, 0.625, -0.2641, 0.625, -0.2641, 0.625, 0.03781, 0.6875, 0.03781, 0.6875, -0.2641, 0.6875, -0.2641, 0.6875, 0.03781, 0.75, 0.03781, 0.75, -0.2641, 0.75, -0.2641, 0.75, 0.03781, 0.8125, 0.03781, 0.8125, -0.2641, 0.8125, -0.2641, 0.8125, 0.03781, 0.875, 0.03781, 0.875, -0.2641, 0.875, -0.2641, 0.875, 0.03781, 0.9375, 0.03781, 0.9375, -0.2641, 0.9375, -0.2641, 0.9375, 0.03781, 1.0, 0.03781, 1.0, -0.2641, 0.0, 0.03781, 0.0, 0.3403, 0.0625, 0.3403, 0.0625, 0.03781, 0.0625, 0.03781, 0.0625, 0.3403, 0.125, 0.3403, 0.125, 0.03781, 0.125, 0.03781, 0.125, 0.3403, 0.1875, 0.3403, 0.1875, 0.03781, 0.1875, 0.03781, 0.1875, 0.3403, 0.25, 0.3403, 0.25, 0.03781, 0.25, 0.03781, 0.25, 0.3403, 0.3125, 0.3403, 0.3125, 0.03781, 0.3125, 0.03781, 0.3125, 0.3403, 0.375, 0.3403, 0.375, 0.03781, 0.375, 0.03781, 0.375, 0.3403, 0.4375, 0.3403, 0.4375, 0.03781, 0.4375, 0.03781, 0.4375, 0.3403, 0.5, 0.3403, 0.5, 0.03781, 0.5, 0.03781, 0.5, 0.3403, 0.5625, 0.3403, 0.5625, 0.03781, 0.5625, 0.03781, 0.5625, 0.3403, 0.625, 0.3403, 0.625, 0.03781, 0.625, 0.03781, 0.625, 0.3403, 0.6875, 0.3403, 0.6875, 0.03781, 0.6875, 0.03781, 0.6875, 0.3403, 0.75, 0.3403, 0.75, 0.03781, 0.75, 0.03781, 0.75, 0.3403, 0.8125, 0.3403, 0.8125, 0.03781, 0.8125, 0.03781, 0.8125, 0.3403, 0.875, 0.3403, 0.875, 0.03781, 0.875, 0.03781, 0.875, 0.3403, 0.9375, 0.3403, 0.9375, 0.03781, 0.9375, 0.03781, 0.9375, 0.3403, 1.0, 0.3403, 1.0, 0.03781, 0.0, 0.3403, 0.0, 0.6817, 0.0625, 0.6817, 0.0625, 0.3403, 0.0625, 0.3403, 0.0625, 0.6817, 0.125, 0.6817, 0.125, 0.3403, 0.125, 0.3403, 0.125, 0.6817, 0.1875, 0.6817, 0.1875, 0.3403, 0.1875, 0.3403, 0.1875, 0.6817, 0.25, 0.6817, 0.25, 0.3403, 0.25, 0.3403, 0.25, 0.6817, 0.3125, 0.6817, 0.3125, 0.3403, 0.3125, 0.3403, 0.3125, 0.6817, 0.375, 0.6817, 0.375, 0.3403, 0.375, 0.3403, 0.375, 0.6817, 0.4375, 0.6817, 0.4375, 0.3403, 0.4375, 0.3403, 0.4375, 0.6817, 0.5, 0.6817, 0.5, 0.3403, 0.5, 0.3403, 0.5, 0.6817, 0.5625, 0.6817, 0.5625, 0.3403, 0.5625, 0.3403, 0.5625, 0.6817, 0.625, 0.6817, 0.625, 0.3403, 0.625, 0.3403, 0.625, 0.6817, 0.6875, 0.6817, 0.6875, 0.3403, 0.6875, 0.3403, 0.6875, 0.6817, 0.75, 0.6817, 0.75, 0.3403, 0.75, 0.3403, 0.75, 0.6817, 0.8125, 0.6817, 0.8125, 0.3403, 0.8125, 0.3403, 0.8125, 0.6817, 0.875, 0.6817, 0.875, 0.3403, 0.875, 0.3403, 0.875, 0.6817, 0.9375, 0.6817, 0.9375, 0.3403, 0.9375, 0.3403, 0.9375, 0.6817, 1.0, 0.6817, 1.0, 0.3403, 0.0, 0.6817, 0.0, 1.05, 0.0625, 1.05, 0.0625, 0.6817, 0.0625, 0.6817, 0.0625, 1.05, 0.125, 1.05, 0.125, 0.6817, 0.125, 0.6817, 0.125, 1.05, 0.1875, 1.05, 0.1875, 0.6817, 0.1875, 0.6817, 0.1875, 1.05, 0.25, 1.05, 0.25, 0.6817, 0.25, 0.6817, 0.25, 1.05, 0.3125, 1.05, 0.3125, 0.6817, 0.3125, 0.6817, 0.3125, 1.05, 0.375, 1.05, 0.375, 0.6817, 0.375, 0.6817, 0.375, 1.05, 0.4375, 1.05, 0.4375, 0.6817, 0.4375, 0.6817, 0.4375, 1.05, 0.5, 1.05, 0.5, 0.6817, 0.5, 0.6817, 0.5, 1.05, 0.5625, 1.05, 0.5625, 0.6817, 0.5625, 0.6817, 0.5625, 1.05, 0.625, 1.05, 0.625, 0.6817, 0.625, 0.6817, 0.625, 1.05, 0.6875, 1.05, 0.6875, 0.6817, 0.6875, 0.6817, 0.6875, 1.05, 0.75, 1.05, 0.75, 0.6817, 0.75, 0.6817, 0.75, 1.05, 0.8125, 1.05, 0.8125, 0.6817, 0.8125, 0.6817, 0.8125, 1.05, 0.875, 1.05, 0.875, 0.6817, 0.875, 0.6817, 0.875, 1.05, 0.9375, 1.05, 0.9375, 0.6817, 0.9375, 0.6817, 0.9375, 1.05, 1.0, 1.05, 1.0, 0.6817, 0.0, 1.05, 0.0, 1.432, 0.0625, 1.432, 0.0625, 1.05, 0.0625, 1.05, 0.0625, 1.432, 0.125, 1.432, 0.125, 1.05, 0.125, 1.05, 0.125, 1.432, 0.1875, 1.432, 0.1875, 1.05, 0.1875, 1.05, 0.1875, 1.432, 0.25, 1.432, 0.25, 1.05, 0.25, 1.05, 0.25, 1.432, 0.3125, 1.432, 0.3125, 1.05, 0.3125, 1.05, 0.3125, 1.432, 0.375, 1.432, 0.375, 1.05, 0.375, 1.05, 0.375, 1.432, 0.4375, 1.432, 0.4375, 1.05, 0.4375, 1.05, 0.4375, 1.432, 0.5, 1.432, 0.5, 1.05, 0.5, 1.05, 0.5, 1.432, 0.5625, 1.432, 0.5625, 1.05, 0.5625, 1.05, 0.5625, 1.432, 0.625, 1.432, 0.625, 1.05, 0.625, 1.05, 0.625, 1.432, 0.6875, 1.432, 0.6875, 1.05, 0.6875, 1.05, 0.6875, 1.432, 0.75, 1.432, 0.75, 1.05, 0.75, 1.05, 0.75, 1.432, 0.8125, 1.432, 0.8125, 1.05, 0.8125, 1.05, 0.8125, 1.432, 0.875, 1.432, 0.875, 1.05, 0.875, 1.05, 0.875, 1.432, 0.9375, 1.432, 0.9375, 1.05, 0.9375, 1.05, 0.9375, 1.432, 1.0, 1.432, 1.0, 1.05, 0.0, 1.432, 0.0, 1.815, 0.0625, 1.815, 0.0625, 1.432, 0.0625, 1.432, 0.0625, 1.815, 0.125, 1.815, 0.125, 1.432, 0.125, 1.432, 0.125, 1.815, 0.1875, 1.815, 0.1875, 1.432, 0.1875, 1.432, 0.1875, 1.815, 0.25, 1.815, 0.25, 1.432, 0.25, 1.432, 0.25, 1.815, 0.3125, 1.815, 0.3125, 1.432, 0.3125, 1.432, 0.3125, 1.815, 0.375, 1.815, 0.375, 1.432, 0.375, 1.432, 0.375, 1.815, 0.4375, 1.815, 0.4375, 1.432, 0.4375, 1.432, 0.4375, 1.815, 0.5, 1.815, 0.5, 1.432, 0.5, 1.432, 0.5, 1.815, 0.5625, 1.815, 0.5625, 1.432, 0.5625, 1.432, 0.5625, 1.815, 0.625, 1.815, 0.625, 1.432, 0.625, 1.432, 0.625, 1.815, 0.6875, 1.815, 0.6875, 1.432, 0.6875, 1.432, 0.6875, 1.815, 0.75, 1.815, 0.75, 1.432, 0.75, 1.432, 0.75, 1.815, 0.8125, 1.815, 0.8125, 1.432, 0.8125, 1.432, 0.8125, 1.815, 0.875, 1.815, 0.875, 1.432, 0.875, 1.432, 0.875, 1.815, 0.9375, 1.815, 0.9375, 1.432, 0.9375, 1.432, 0.9375, 1.815, 1.0, 1.815, 1.0, 1.432, 0.0, 1.815, 0.0, 2.188, 0.0625, 2.188, 0.0625, 1.815, 0.0625, 1.815, 0.0625, 2.188, 0.125, 2.188, 0.125, 1.815, 0.125, 1.815, 0.125, 2.188, 0.1875, 2.188, 0.1875, 1.815, 0.1875, 1.815, 0.1875, 2.188, 0.25, 2.188, 0.25, 1.815, 0.25, 1.815, 0.25, 2.188, 0.3125, 2.188, 0.3125, 1.815, 0.3125, 1.815, 0.3125, 2.188, 0.375, 2.188, 0.375, 1.815, 0.375, 1.815, 0.375, 2.188, 0.4375, 2.188, 0.4375, 1.815, 0.4375, 1.815, 0.4375, 2.188, 0.5, 2.188, 0.5, 1.815, 0.5, 1.815, 0.5, 2.188, 0.5625, 2.188, 0.5625, 1.815, 0.5625, 1.815, 0.5625, 2.188, 0.625, 2.188, 0.625, 1.815, 0.625, 1.815, 0.625, 2.188, 0.6875, 2.188, 0.6875, 1.815, 0.6875, 1.815, 0.6875, 2.188, 0.75, 2.188, 0.75, 1.815, 0.75, 1.815, 0.75, 2.188, 0.8125, 2.188, 0.8125, 1.815, 0.8125, 1.815, 0.8125, 2.188, 0.875, 2.188, 0.875, 1.815, 0.875, 1.815, 0.875, 2.188, 0.9375, 2.188, 0.9375, 1.815, 0.9375, 1.815, 0.9375, 2.188, 1.0, 2.188, 1.0, 1.815, 0.0, 2.188, 0.0, 2.537, 0.0625, 2.537, 0.0625, 2.188, 0.0625, 2.188, 0.0625, 2.537, 0.125, 2.537, 0.125, 2.188, 0.125, 2.188, 0.125, 2.537, 0.1875, 2.537, 0.1875, 2.188, 0.1875, 2.188, 0.1875, 2.537, 0.25, 2.537, 0.25, 2.188, 0.25, 2.188, 0.25, 2.537, 0.3125, 2.537, 0.3125, 2.188, 0.3125, 2.188, 0.3125, 2.537, 0.375, 2.537, 0.375, 2.188, 0.375, 2.188, 0.375, 2.537, 0.4375, 2.537, 0.4375, 2.188, 0.4375, 2.188, 0.4375, 2.537, 0.5, 2.537, 0.5, 2.188, 0.5, 2.188, 0.5, 2.537, 0.5625, 2.537, 0.5625, 2.188, 0.5625, 2.188, 0.5625, 2.537, 0.625, 2.537, 0.625, 2.188, 0.625, 2.188, 0.625, 2.537, 0.6875, 2.537, 0.6875, 2.188, 0.6875, 2.188, 0.6875, 2.537, 0.75, 2.537, 0.75, 2.188, 0.75, 2.188, 0.75, 2.537, 0.8125, 2.537, 0.8125, 2.188, 0.8125, 2.188, 0.8125, 2.537, 0.875, 2.537, 0.875, 2.188, 0.875, 2.188, 0.875, 2.537, 0.9375, 2.537, 0.9375, 2.188, 0.9375, 2.188, 0.9375, 2.537, 1.0, 2.537, 1.0, 2.188, 0.0, 2.537, 0.0, 2.851, 0.0625, 2.851, 0.0625, 2.537, 0.0625, 2.537, 0.0625, 2.851, 0.125, 2.851, 0.125, 2.537, 0.125, 2.537, 0.125, 2.851, 0.1875, 2.851, 0.1875, 2.537, 0.1875, 2.537, 0.1875, 2.851, 0.25, 2.851, 0.25, 2.537, 0.25, 2.537, 0.25, 2.851, 0.3125, 2.851, 0.3125, 2.537, 0.3125, 2.537, 0.3125, 2.851, 0.375, 2.851, 0.375, 2.537, 0.375, 2.537, 0.375, 2.851, 0.4375, 2.851, 0.4375, 2.537, 0.4375, 2.537, 0.4375, 2.851, 0.5, 2.851, 0.5, 2.537, 0.5, 2.537, 0.5, 2.851, 0.5625, 2.851, 0.5625, 2.537, 0.5625, 2.537, 0.5625, 2.851, 0.625, 2.851, 0.625, 2.537, 0.625, 2.537, 0.625, 2.851, 0.6875, 2.851, 0.6875, 2.537, 0.6875, 2.537, 0.6875, 2.851, 0.75, 2.851, 0.75, 2.537, 0.75, 2.537, 0.75, 2.851, 0.8125, 2.851, 0.8125, 2.537, 0.8125, 2.537, 0.8125, 2.851, 0.875, 2.851, 0.875, 2.537, 0.875, 2.537, 0.875, 2.851, 0.9375, 2.851, 0.9375, 2.537, 0.9375, 2.537, 0.9375, 2.851, 1.0, 2.851, 1.0, 2.537, 0.0, 2.851, 0.0, 3.117, 0.0625, 3.117, 0.0625, 2.851, 0.0625, 2.851, 0.0625, 3.117, 0.125, 3.117, 0.125, 2.851, 0.125, 2.851, 0.125, 3.117, 0.1875, 3.117, 0.1875, 2.851, 0.1875, 2.851, 0.1875, 3.117, 0.25, 3.117, 0.25, 2.851, 0.25, 2.851, 0.25, 3.117, 0.3125, 3.117, 0.3125, 2.851, 0.3125, 2.851, 0.3125, 3.117, 0.375, 3.117, 0.375, 2.851, 0.375, 2.851, 0.375, 3.117, 0.4375, 3.117, 0.4375, 2.851, 0.4375, 2.851, 0.4375, 3.117, 0.5, 3.117, 0.5, 2.851, 0.5, 2.851, 0.5, 3.117, 0.5625, 3.117, 0.5625, 2.851, 0.5625, 2.851, 0.5625, 3.117, 0.625, 3.117, 0.625, 2.851, 0.625, 2.851, 0.625, 3.117, 0.6875, 3.117, 0.6875, 2.851, 0.6875, 2.851, 0.6875, 3.117, 0.75, 3.117, 0.75, 2.851, 0.75, 2.851, 0.75, 3.117, 0.8125, 3.117, 0.8125, 2.851, 0.8125, 2.851, 0.8125, 3.117, 0.875, 3.117, 0.875, 2.851, 0.875, 2.851, 0.875, 3.117, 0.9375, 3.117, 0.9375, 2.851, 0.9375, 2.851, 0.9375, 3.117, 1.0, 3.117, 1.0, 2.851, 0.0, 3.117, 0.0, 3.322, 0.0625, 3.322, 0.0625, 3.117, 0.0625, 3.117, 0.0625, 3.322, 0.125, 3.322, 0.125, 3.117, 0.125, 3.117, 0.125, 3.322, 0.1875, 3.322, 0.1875, 3.117, 0.1875, 3.117, 0.1875, 3.322, 0.25, 3.322, 0.25, 3.117, 0.25, 3.117, 0.25, 3.322, 0.3125, 3.322, 0.3125, 3.117, 0.3125, 3.117, 0.3125, 3.322, 0.375, 3.322, 0.375, 3.117, 0.375, 3.117, 0.375, 3.322, 0.4375, 3.322, 0.4375, 3.117, 0.4375, 3.117, 0.4375, 3.322, 0.5, 3.322, 0.5, 3.117, 0.5, 3.117, 0.5, 3.322, 0.5625, 3.322, 0.5625, 3.117, 0.5625, 3.117, 0.5625, 3.322, 0.625, 3.322, 0.625, 3.117, 0.625, 3.117, 0.625, 3.322, 0.6875, 3.322, 0.6875, 3.117, 0.6875, 3.117, 0.6875, 3.322, 0.75, 3.322, 0.75, 3.117, 0.75, 3.117, 0.75, 3.322, 0.8125, 3.322, 0.8125, 3.117, 0.8125, 3.117, 0.8125, 3.322, 0.875, 3.322, 0.875, 3.117, 0.875, 3.117, 0.875, 3.322, 0.9375, 3.322, 0.9375, 3.117, 0.9375, 3.117, 0.9375, 3.322, 1.0, 3.322, 1.0, 3.117, 0.0, 3.322, 0.0, 3.454, 0.0625, 3.454, 0.0625, 3.322, 0.0625, 3.322, 0.0625, 3.454, 0.125, 3.454, 0.125, 3.322, 0.125, 3.322, 0.125, 3.454, 0.1875, 3.454, 0.1875, 3.322, 0.1875, 3.322, 0.1875, 3.454, 0.25, 3.454, 0.25, 3.322, 0.25, 3.322, 0.25, 3.454, 0.3125, 3.454, 0.3125, 3.322, 0.3125, 3.322, 0.3125, 3.454, 0.375, 3.454, 0.375, 3.322, 0.375, 3.322, 0.375, 3.454, 0.4375, 3.454, 0.4375, 3.322, 0.4375, 3.322, 0.4375, 3.454, 0.5, 3.454, 0.5, 3.322, 0.5, 3.322, 0.5, 3.454, 0.5625, 3.454, 0.5625, 3.322, 0.5625, 3.322, 0.5625, 3.454, 0.625, 3.454, 0.625, 3.322, 0.625, 3.322, 0.625, 3.454, 0.6875, 3.454, 0.6875, 3.322, 0.6875, 3.322, 0.6875, 3.454, 0.75, 3.454, 0.75, 3.322, 0.75, 3.322, 0.75, 3.454, 0.8125, 3.454, 0.8125, 3.322, 0.8125, 3.322, 0.8125, 3.454, 0.875, 3.454, 0.875, 3.322, 0.875, 3.322, 0.875, 3.454, 0.9375, 3.454, 0.9375, 3.322, 0.9375, 3.322, 0.9375, 3.454, 1.0, 3.454, 1.0, 3.322, 0.0, 3.454, 0.0, 3.5, 0.0625, 3.5, 0.0625, 3.454, 0.0625, 3.454, 0.0625, 3.5, 0.125, 3.5, 0.125, 3.454, 0.125, 3.454, 0.125, 3.5, 0.1875, 3.5, 0.1875, 3.454, 0.1875, 3.454, 0.1875, 3.5, 0.25, 3.5, 0.25, 3.454, 0.25, 3.454, 0.25, 3.5, 0.3125, 3.5, 0.3125, 3.454, 0.3125, 3.454, 0.3125, 3.5, 0.375, 3.5, 0.375, 3.454, 0.375, 3.454, 0.375, 3.5, 0.4375, 3.5, 0.4375, 3.454, 0.4375, 3.454, 0.4375, 3.5, 0.5, 3.5, 0.5, 3.454, 0.5, 3.454, 0.5, 3.5, 0.5625, 3.5, 0.5625, 3.454, 0.5625, 3.454, 0.5625, 3.5, 0.625, 3.5, 0.625, 3.454, 0.625, 3.454, 0.625, 3.5, 0.6875, 3.5, 0.6875, 3.454, 0.6875, 3.454, 0.6875, 3.5, 0.75, 3.5, 0.75, 3.454, 0.75, 3.454, 0.75, 3.5, 0.8125, 3.5, 0.8125, 3.454, 0.8125, 3.454, 0.8125, 3.5, 0.875, 3.5, 0.875, 3.454, 0.875, 3.454, 0.875, 3.5, 0.9375, 3.5, 0.9375, 3.454, 0.9375, 3.454, 0.9375, 3.5, 1.0, 3.5, 1.0, 3.454])
me_beziercurve_001.auto_texspace = False
me_beziercurve_001.update()
me_beziercurve_002 = bpy.data.meshes.new('BezierCurve.002')
me_beziercurve_002.from_pydata([(-3.417, 1.039, 0.0), (-3.369, 1.332, 0.0), (-3.236, 1.587, 0.0), (-3.031, 1.806, 0.0), (-2.765, 1.991, 0.0), (-2.453, 2.146, 0.0), (-2.104, 2.272, 0.0), (-1.733, 2.372, 0.0), (-1.351, 2.448, 0.0), (-0.9709, 2.503, 0.0), (-0.6044, 2.538, 0.0), (-0.2641, 2.557, 0.0), (0.03781, 2.562, 0.0), (-3.417, 0.96, 0.3977), (-3.369, 1.231, 0.5098), (-3.236, 1.466, 0.6073), (-3.031, 1.668, 0.6911), (-2.765, 1.84, 0.7621), (-2.453, 1.983, 0.8213), (-2.104, 2.099, 0.8695), (-1.733, 2.191, 0.9077), (-1.351, 2.262, 0.9368), (-0.9709, 2.312, 0.9577), (-0.6044, 2.345, 0.9713), (-0.2641, 2.362, 0.9785), (0.03781, 2.367, 0.9802), (-3.417, 1.239e-08, -1.039), (-3.369, 1.588e-08, -1.332), (-3.236, 1.892e-08, -1.587), (-3.031, 2.153e-08, -1.806), (-2.765, 2.375e-08, -1.991), (-2.453, 2.559e-08, -2.146), (-2.104, 2.71e-08, -2.272), (-1.733, 2.829e-08, -2.372), (-1.351, 2.919e-08, -2.448), (-0.9709, 2.984e-08, -2.503), (-0.6044, 3.027e-08, -2.538), (-0.2641, 3.049e-08, -2.557), (0.03486, -0.001705, -2.559), (-3.417, 0.3977, -0.96), (-3.369, 0.5098, -1.231), (-3.236, 0.6073, -1.466), (-3.031, 0.6911, -1.668), (-2.765, 0.7621, -1.84), (-2.453, 0.8213, -1.983), (-2.104, 0.8695, -2.099), (-1.733, 0.9077, -2.191), (-1.351, 0.9368, -2.262), (-0.9709, 0.9577, -2.312), (-0.6044, 0.9713, -2.345), (-0.2642, 0.9784, -2.362), (0.02248, 0.9714, -2.354), (-3.417, 0.7348, -0.7348), (-3.369, 0.9419, -0.9419), (-3.236, 1.122, -1.122), (-3.031, 1.277, -1.277), (-2.765, 1.408, -1.408), (-2.453, 1.518, -1.518), (-2.104, 1.607, -1.607), (-1.733, 1.677, -1.677), (-1.351, 1.731, -1.731), (-0.9709, 1.77, -1.77), (-0.6044, 1.795, -1.795), (-0.2641, 1.808, -1.808), (0.03486, 1.81, -1.809), (-3.417, 0.96, -0.3977), (-3.369, 1.231, -0.5098), (-3.236, 1.466, -0.6073), (-3.031, 1.668, -0.6911), (-2.765, 1.84, -0.7621), (-2.453, 1.983, -0.8213), (-2.104, 2.099, -0.8695), (-1.733, 2.191, -0.9077), (-1.351, 2.262, -0.9368), (-0.9709, 2.312, -0.9577), (-0.6044, 2.345, -0.9713), (-0.2641, 2.362, -0.9785), (0.03781, 2.367, -0.9802), (2.445, 1.916, 0.326), (2.48, 0.537, -1.799), (2.495, 1.39, -1.257), (2.486, 1.851, -0.5731), (2.465, 1.883, -0.1235), (2.508, 1.631, -0.9024), (2.483, 0.9586, -1.52), (2.915, 1.686, -0.2021), (2.932, 1.497, -0.8533), (2.904, 0.832, -1.414), (-3.417, -1.039, -3.703e-07), (-3.369, -1.332, -3.651e-07), (-3.236, -1.587, -3.507e-07), (-3.031, -1.806, -3.284e-07), (-2.765, -1.991, -2.997e-07), (-2.453, -2.146, -2.658e-07), (-2.104, -2.272, -2.281e-07), (-1.733, -2.372, -1.878e-07), (-1.351, -2.448, -1.464e-07), (-0.9709, -2.503, -1.052e-07), (-0.6044, -2.538, -6.55e-08), (-0.2641, -2.557, -2.862e-08), (0.03781, -2.562, 4.097e-09), (-3.417, -0.96, 0.3977), (-3.369, -1.231, 0.5098), (-3.236, -1.466, 0.6073), (-3.031, -1.668, 0.6911), (-2.765, -1.84, 0.7621), (-2.453, -1.983, 0.8213), (-2.104, -2.099, 0.8695), (-1.733, -2.191, 0.9077), (-1.351, -2.262, 0.9368), (-0.9709, -2.312, 0.9577), (-0.6044, -2.345, 0.9713), (-0.2641, -2.362, 0.9785), (0.03781, -2.367, 0.9802), (-3.417, -1.239e-08, -1.039), (-3.369, -1.588e-08, -1.332), (-3.236, -1.892e-08, -1.587), (-3.031, -2.153e-08, -1.806), (-2.765, -2.375e-08, -1.991), (-2.453, -2.559e-08, -2.146), (-2.104, -2.71e-08, -2.272), (-1.733, -2.829e-08, -2.372), (-1.351, -2.919e-08, -2.448), (-0.9709, -2.984e-08, -2.503), (-0.6044, -3.027e-08, -2.538), (-0.2641, -3.049e-08, -2.557), (0.03486, 0.001705, -2.559), (-3.417, -0.3977, -0.96), (-3.369, -0.5098, -1.231), (-3.236, -0.6073, -1.466), (-3.031, -0.6911, -1.668), (-2.765, -0.7621, -1.84), (-2.453, -0.8213, -1.983), (-2.104, -0.8695, -2.099), (-1.733, -0.9077, -2.191), (-1.351, -0.9368, -2.262), (-0.9709, -0.9577, -2.312), (-0.6044, -0.9713, -2.345), (-0.2642, -0.9784, -2.362), (0.02249, -0.9714, -2.354), (-3.417, -0.7348, -0.7348), (-3.369, -0.9419, -0.9419), (-3.236, -1.122, -1.122), (-3.031, -1.277, -1.277), (-2.765, -1.408, -1.408), (-2.453, -1.518, -1.518), (-2.104, -1.607, -1.607), (-1.733, -1.677, -1.677), (-1.351, -1.731, -1.731), (-0.9709, -1.77, -1.77), (-0.6044, -1.795, -1.795), (-0.2641, -1.808, -1.808), (0.03486, -1.81, -1.809), (-3.417, -0.96, -0.3977), (-3.369, -1.231, -0.5098), (-3.236, -1.466, -0.6073), (-3.031, -1.668, -0.6911), (-2.765, -1.84, -0.7621), (-2.453, -1.983, -0.8213), (-2.104, -2.099, -0.8695), (-1.733, -2.191, -0.9077), (-1.351, -2.262, -0.9368), (-0.9709, -2.312, -0.9577), (-0.6044, -2.345, -0.9713), (-0.2641, -2.362, -0.9785), (0.03781, -2.367, -0.9802), (2.445, -1.916, 0.326), (2.48, -0.537, -1.799), (2.495, -1.39, -1.257), (2.486, -1.851, -0.5731), (2.465, -1.883, -0.1235), (2.508, -1.631, -0.9024), (2.483, -0.9586, -1.52), (2.915, -1.686, -0.2021), (2.932, -1.497, -0.8533), (2.904, -0.832, -1.414)], [(82, 85), (83, 86), (84, 87), (170, 173), (171, 174), (172, 175)], [(0, 13, 14, 1), (26, 39, 40, 27), (39, 52, 53, 40), (52, 65, 66, 53), (65, 0, 1, 66), (1, 14, 15, 2), (27, 40, 41, 28), (40, 53, 54, 41), (53, 66, 67, 54), (66, 1, 2, 67), (2, 15, 16, 3), (28, 41, 42, 29), (41, 54, 55, 42), (54, 67, 68, 55), (67, 2, 3, 68), (3, 16, 17, 4), (29, 42, 43, 30), (42, 55, 56, 43), (55, 68, 69, 56), (68, 3, 4, 69), (4, 17, 18, 5), (30, 43, 44, 31), (43, 56, 57, 44), (56, 69, 70, 57), (69, 4, 5, 70), (5, 18, 19, 6), (31, 44, 45, 32), (44, 57, 58, 45), (57, 70, 71, 58), (70, 5, 6, 71), (6, 19, 20, 7), (32, 45, 46, 33), (45, 58, 59, 46), (58, 71, 72, 59), (71, 6, 7, 72), (7, 20, 21, 8), (33, 46, 47, 34), (46, 59, 60, 47), (59, 72, 73, 60), (72, 7, 8, 73), (8, 21, 22, 9), (34, 47, 48, 35), (47, 60, 61, 48), (60, 73, 74, 61), (73, 8, 9, 74), (9, 22, 23, 10), (35, 48, 49, 36), (48, 61, 62, 49), (61, 74, 75, 62), (74, 9, 10, 75), (10, 23, 24, 11), (36, 49, 50, 37), (49, 62, 63, 50), (62, 75, 76, 63), (75, 10, 11, 76), (11, 24, 25, 12), (37, 50, 51, 38), (50, 63, 64, 51), (63, 76, 77, 64), (76, 11, 12, 77), (12, 78, 82, 81, 77), (77, 81, 83, 80, 64), (64, 80, 84, 79, 51), (12, 25, 78), (38, 51, 79), (79, 84, 80, 87), (80, 83, 81, 86), (81, 82, 78, 85), (88, 89, 102, 101), (114, 115, 128, 127), (127, 128, 141, 140), (140, 141, 154, 153), (153, 154, 89, 88), (89, 90, 103, 102), (115, 116, 129, 128), (128, 129, 142, 141), (141, 142, 155, 154), (154, 155, 90, 89), (90, 91, 104, 103), (116, 117, 130, 129), (129, 130, 143, 142), (142, 143, 156, 155), (155, 156, 91, 90), (91, 92, 105, 104), (117, 118, 131, 130), (130, 131, 144, 143), (143, 144, 157, 156), (156, 157, 92, 91), (92, 93, 106, 105), (118, 119, 132, 131), (131, 132, 145, 144), (144, 145, 158, 157), (157, 158, 93, 92), (93, 94, 107, 106), (119, 120, 133, 132), (132, 133, 146, 145), (145, 146, 159, 158), (158, 159, 94, 93), (94, 95, 108, 107), (120, 121, 134, 133), (133, 134, 147, 146), (146, 147, 160, 159), (159, 160, 95, 94), (95, 96, 109, 108), (121, 122, 135, 134), (134, 135, 148, 147), (147, 148, 161, 160), (160, 161, 96, 95), (96, 97, 110, 109), (122, 123, 136, 135), (135, 136, 149, 148), (148, 149, 162, 161), (161, 162, 97, 96), (97, 98, 111, 110), (123, 124, 137, 136), (136, 137, 150, 149), (149, 150, 163, 162), (162, 163, 98, 97), (98, 99, 112, 111), (124, 125, 138, 137), (137, 138, 151, 150), (150, 151, 164, 163), (163, 164, 99, 98), (99, 100, 113, 112), (125, 126, 139, 138), (138, 139, 152, 151), (151, 152, 165, 164), (164, 165, 100, 99), (100, 165, 169, 170, 166), (165, 152, 168, 171, 169), (152, 139, 167, 172, 168), (100, 166, 113), (126, 167, 139), (167, 175, 168, 172), (168, 174, 169, 171), (169, 173, 166, 170)])
_uv = me_beziercurve_002.uv_layers.new(name='UVMap')
_uv.uv.foreach_set('vector', [0.0, -3.417, 0.0625, -3.417, 0.0625, -3.369, 0.0, -3.369, 0.75, -3.417, 0.8125, -3.417, 0.8125, -3.369, 0.75, -3.369, 0.8125, -3.417, 0.875, -3.417, 0.875, -3.369, 0.8125, -3.369, 0.875, -3.417, 0.9375, -3.417, 0.9375, -3.369, 0.875, -3.369, 0.9375, -3.417, 1.0, -3.417, 1.0, -3.369, 0.9375, -3.369, 0.0, -3.369, 0.0625, -3.369, 0.0625, -3.236, 0.0, -3.236, 0.75, -3.369, 0.8125, -3.369, 0.8125, -3.236, 0.75, -3.236, 0.8125, -3.369, 0.875, -3.369, 0.875, -3.236, 0.8125, -3.236, 0.875, -3.369, 0.9375, -3.369, 0.9375, -3.236, 0.875, -3.236, 0.9375, -3.369, 1.0, -3.369, 1.0, -3.236, 0.9375, -3.236, 0.0, -3.236, 0.0625, -3.236, 0.0625, -3.031, 0.0, -3.031, 0.75, -3.236, 0.8125, -3.236, 0.8125, -3.031, 0.75, -3.031, 0.8125, -3.236, 0.875, -3.236, 0.875, -3.031, 0.8125, -3.031, 0.875, -3.236, 0.9375, -3.236, 0.9375, -3.031, 0.875, -3.031, 0.9375, -3.236, 1.0, -3.236, 1.0, -3.031, 0.9375, -3.031, 0.0, -3.031, 0.0625, -3.031, 0.0625, -2.765, 0.0, -2.765, 0.75, -3.031, 0.8125, -3.031, 0.8125, -2.765, 0.75, -2.765, 0.8125, -3.031, 0.875, -3.031, 0.875, -2.765, 0.8125, -2.765, 0.875, -3.031, 0.9375, -3.031, 0.9375, -2.765, 0.875, -2.765, 0.9375, -3.031, 1.0, -3.031, 1.0, -2.765, 0.9375, -2.765, 0.0, -2.765, 0.0625, -2.765, 0.0625, -2.453, 0.0, -2.453, 0.75, -2.765, 0.8125, -2.765, 0.8125, -2.453, 0.75, -2.453, 0.8125, -2.765, 0.875, -2.765, 0.875, -2.453, 0.8125, -2.453, 0.875, -2.765, 0.9375, -2.765, 0.9375, -2.453, 0.875, -2.453, 0.9375, -2.765, 1.0, -2.765, 1.0, -2.453, 0.9375, -2.453, 0.0, -2.453, 0.0625, -2.453, 0.0625, -2.104, 0.0, -2.104, 0.75, -2.453, 0.8125, -2.453, 0.8125, -2.104, 0.75, -2.104, 0.8125, -2.453, 0.875, -2.453, 0.875, -2.104, 0.8125, -2.104, 0.875, -2.453, 0.9375, -2.453, 0.9375, -2.104, 0.875, -2.104, 0.9375, -2.453, 1.0, -2.453, 1.0, -2.104, 0.9375, -2.104, 0.0, -2.104, 0.0625, -2.104, 0.0625, -1.733, 0.0, -1.733, 0.75, -2.104, 0.8125, -2.104, 0.8125, -1.733, 0.75, -1.733, 0.8125, -2.104, 0.875, -2.104, 0.875, -1.733, 0.8125, -1.733, 0.875, -2.104, 0.9375, -2.104, 0.9375, -1.733, 0.875, -1.733, 0.9375, -2.104, 1.0, -2.104, 1.0, -1.733, 0.9375, -1.733, 0.0, -1.733, 0.0625, -1.733, 0.0625, -1.351, 0.0, -1.351, 0.75, -1.733, 0.8125, -1.733, 0.8125, -1.351, 0.75, -1.351, 0.8125, -1.733, 0.875, -1.733, 0.875, -1.351, 0.8125, -1.351, 0.875, -1.733, 0.9375, -1.733, 0.9375, -1.351, 0.875, -1.351, 0.9375, -1.733, 1.0, -1.733, 1.0, -1.351, 0.9375, -1.351, 0.0, -1.351, 0.0625, -1.351, 0.0625, -0.9709, 0.0, -0.9709, 0.75, -1.351, 0.8125, -1.351, 0.8125, -0.9709, 0.75, -0.9709, 0.8125, -1.351, 0.875, -1.351, 0.875, -0.9709, 0.8125, -0.9709, 0.875, -1.351, 0.9375, -1.351, 0.9375, -0.9709, 0.875, -0.9709, 0.9375, -1.351, 1.0, -1.351, 1.0, -0.9709, 0.9375, -0.9709, 0.0, -0.9709, 0.0625, -0.9709, 0.0625, -0.6044, 0.0, -0.6044, 0.75, -0.9709, 0.8125, -0.9709, 0.8125, -0.6044, 0.75, -0.6044, 0.8125, -0.9709, 0.875, -0.9709, 0.875, -0.6044, 0.8125, -0.6044, 0.875, -0.9709, 0.9375, -0.9709, 0.9375, -0.6044, 0.875, -0.6044, 0.9375, -0.9709, 1.0, -0.9709, 1.0, -0.6044, 0.9375, -0.6044, 0.0, -0.6044, 0.0625, -0.6044, 0.0625, -0.2641, 0.0, -0.2641, 0.75, -0.6044, 0.8125, -0.6044, 0.8125, -0.2641, 0.75, -0.2641, 0.8125, -0.6044, 0.875, -0.6044, 0.875, -0.2641, 0.8125, -0.2641, 0.875, -0.6044, 0.9375, -0.6044, 0.9375, -0.2641, 0.875, -0.2641, 0.9375, -0.6044, 1.0, -0.6044, 1.0, -0.2641, 0.9375, -0.2641, 0.0, -0.2641, 0.0625, -0.2641, 0.0625, 0.03781, 0.0, 0.03781, 0.75, -0.2641, 0.8125, -0.2641, 0.8125, 0.03781, 0.75, 0.03781, 0.8125, -0.2641, 0.875, -0.2641, 0.875, 0.03781, 0.8125, 0.03781, 0.875, -0.2641, 0.9375, -0.2641, 0.9375, 0.03781, 0.875, 0.03781, 0.9375, -0.2641, 1.0, -0.2641, 1.0, 0.03781, 0.9375, 0.03781, 1.0, 0.03781, 1.0, 0.03781, 0.9688, 0.03781, 0.9375, 0.03781, 0.9375, 0.03781, 0.9375, 0.03781, 0.9375, 0.03781, 0.9062, 0.03781, 0.875, 0.03781, 0.875, 0.03781, 0.875, 0.03781, 0.875, 0.03781, 0.8438, 0.03781, 0.8125, 0.03781, 0.8125, 0.03781, 1.0, 0.03781, 0.0625, 0.03781, 1.0, 0.03781, 0.75, 0.03781, 0.8125, 0.03781, 0.8125, 0.03781, 0.8125, 0.03781, 0.8438, 0.03781, 0.875, 0.03781, 0.0, 0.0, 0.875, 0.03781, 0.9062, 0.03781, 0.9375, 0.03781, 0.0, 0.0, 0.9375, 0.03781, 0.9688, 0.03781, 1.0, 0.03781, 0.0, 0.0, 0.0, -3.417, 0.0, -3.369, 0.0625, -3.369, 0.0625, -3.417, 0.75, -3.417, 0.75, -3.369, 0.8125, -3.369, 0.8125, -3.417, 0.8125, -3.417, 0.8125, -3.369, 0.875, -3.369, 0.875, -3.417, 0.875, -3.417, 0.875, -3.369, 0.9375, -3.369, 0.9375, -3.417, 0.9375, -3.417, 0.9375, -3.369, 1.0, -3.369, 1.0, -3.417, 0.0, -3.369, 0.0, -3.236, 0.0625, -3.236, 0.0625, -3.369, 0.75, -3.369, 0.75, -3.236, 0.8125, -3.236, 0.8125, -3.369, 0.8125, -3.369, 0.8125, -3.236, 0.875, -3.236, 0.875, -3.369, 0.875, -3.369, 0.875, -3.236, 0.9375, -3.236, 0.9375, -3.369, 0.9375, -3.369, 0.9375, -3.236, 1.0, -3.236, 1.0, -3.369, 0.0, -3.236, 0.0, -3.031, 0.0625, -3.031, 0.0625, -3.236, 0.75, -3.236, 0.75, -3.031, 0.8125, -3.031, 0.8125, -3.236, 0.8125, -3.236, 0.8125, -3.031, 0.875, -3.031, 0.875, -3.236, 0.875, -3.236, 0.875, -3.031, 0.9375, -3.031, 0.9375, -3.236, 0.9375, -3.236, 0.9375, -3.031, 1.0, -3.031, 1.0, -3.236, 0.0, -3.031, 0.0, -2.765, 0.0625, -2.765, 0.0625, -3.031, 0.75, -3.031, 0.75, -2.765, 0.8125, -2.765, 0.8125, -3.031, 0.8125, -3.031, 0.8125, -2.765, 0.875, -2.765, 0.875, -3.031, 0.875, -3.031, 0.875, -2.765, 0.9375, -2.765, 0.9375, -3.031, 0.9375, -3.031, 0.9375, -2.765, 1.0, -2.765, 1.0, -3.031, 0.0, -2.765, 0.0, -2.453, 0.0625, -2.453, 0.0625, -2.765, 0.75, -2.765, 0.75, -2.453, 0.8125, -2.453, 0.8125, -2.765, 0.8125, -2.765, 0.8125, -2.453, 0.875, -2.453, 0.875, -2.765, 0.875, -2.765, 0.875, -2.453, 0.9375, -2.453, 0.9375, -2.765, 0.9375, -2.765, 0.9375, -2.453, 1.0, -2.453, 1.0, -2.765, 0.0, -2.453, 0.0, -2.104, 0.0625, -2.104, 0.0625, -2.453, 0.75, -2.453, 0.75, -2.104, 0.8125, -2.104, 0.8125, -2.453, 0.8125, -2.453, 0.8125, -2.104, 0.875, -2.104, 0.875, -2.453, 0.875, -2.453, 0.875, -2.104, 0.9375, -2.104, 0.9375, -2.453, 0.9375, -2.453, 0.9375, -2.104, 1.0, -2.104, 1.0, -2.453, 0.0, -2.104, 0.0, -1.733, 0.0625, -1.733, 0.0625, -2.104, 0.75, -2.104, 0.75, -1.733, 0.8125, -1.733, 0.8125, -2.104, 0.8125, -2.104, 0.8125, -1.733, 0.875, -1.733, 0.875, -2.104, 0.875, -2.104, 0.875, -1.733, 0.9375, -1.733, 0.9375, -2.104, 0.9375, -2.104, 0.9375, -1.733, 1.0, -1.733, 1.0, -2.104, 0.0, -1.733, 0.0, -1.351, 0.0625, -1.351, 0.0625, -1.733, 0.75, -1.733, 0.75, -1.351, 0.8125, -1.351, 0.8125, -1.733, 0.8125, -1.733, 0.8125, -1.351, 0.875, -1.351, 0.875, -1.733, 0.875, -1.733, 0.875, -1.351, 0.9375, -1.351, 0.9375, -1.733, 0.9375, -1.733, 0.9375, -1.351, 1.0, -1.351, 1.0, -1.733, 0.0, -1.351, 0.0, -0.9709, 0.0625, -0.9709, 0.0625, -1.351, 0.75, -1.351, 0.75, -0.9709, 0.8125, -0.9709, 0.8125, -1.351, 0.8125, -1.351, 0.8125, -0.9709, 0.875, -0.9709, 0.875, -1.351, 0.875, -1.351, 0.875, -0.9709, 0.9375, -0.9709, 0.9375, -1.351, 0.9375, -1.351, 0.9375, -0.9709, 1.0, -0.9709, 1.0, -1.351, 0.0, -0.9709, 0.0, -0.6044, 0.0625, -0.6044, 0.0625, -0.9709, 0.75, -0.9709, 0.75, -0.6044, 0.8125, -0.6044, 0.8125, -0.9709, 0.8125, -0.9709, 0.8125, -0.6044, 0.875, -0.6044, 0.875, -0.9709, 0.875, -0.9709, 0.875, -0.6044, 0.9375, -0.6044, 0.9375, -0.9709, 0.9375, -0.9709, 0.9375, -0.6044, 1.0, -0.6044, 1.0, -0.9709, 0.0, -0.6044, 0.0, -0.2641, 0.0625, -0.2641, 0.0625, -0.6044, 0.75, -0.6044, 0.75, -0.2641, 0.8125, -0.2641, 0.8125, -0.6044, 0.8125, -0.6044, 0.8125, -0.2641, 0.875, -0.2641, 0.875, -0.6044, 0.875, -0.6044, 0.875, -0.2641, 0.9375, -0.2641, 0.9375, -0.6044, 0.9375, -0.6044, 0.9375, -0.2641, 1.0, -0.2641, 1.0, -0.6044, 0.0, -0.2641, 0.0, 0.03781, 0.0625, 0.03781, 0.0625, -0.2641, 0.75, -0.2641, 0.75, 0.03781, 0.8125, 0.03781, 0.8125, -0.2641, 0.8125, -0.2641, 0.8125, 0.03781, 0.875, 0.03781, 0.875, -0.2641, 0.875, -0.2641, 0.875, 0.03781, 0.9375, 0.03781, 0.9375, -0.2641, 0.9375, -0.2641, 0.9375, 0.03781, 1.0, 0.03781, 1.0, -0.2641, 1.0, 0.03781, 0.9375, 0.03781, 0.9375, 0.03781, 0.9688, 0.03781, 1.0, 0.03781, 0.9375, 0.03781, 0.875, 0.03781, 0.875, 0.03781, 0.9062, 0.03781, 0.9375, 0.03781, 0.875, 0.03781, 0.8125, 0.03781, 0.8125, 0.03781, 0.8438, 0.03781, 0.875, 0.03781, 1.0, 0.03781, 1.0, 0.03781, 0.0625, 0.03781, 0.75, 0.03781, 0.8125, 0.03781, 0.8125, 0.03781, 0.8125, 0.03781, 0.0, 0.0, 0.875, 0.03781, 0.8438, 0.03781, 0.875, 0.03781, 0.0, 0.0, 0.9375, 0.03781, 0.9062, 0.03781, 0.9375, 0.03781, 0.0, 0.0, 1.0, 0.03781, 0.9688, 0.03781])
me_beziercurve_002.auto_texspace = False
me_beziercurve_002.update()

# ---- objects
ob_camera = bpy.data.objects.new('Camera', cam_camera)
ob_beziercurve = bpy.data.objects.new('BezierCurve', me_beziercurve_001)
ob_beziercurve_001 = bpy.data.objects.new('BezierCurve.001', me_beziercurve_002)

# ---- transforms, parenting, visibility, modifiers, constraints
ob_camera.location = (7.359, -6.926, 4.958)
ob_camera.rotation_euler = (1.109, 0.0, 0.8149)
ob_camera.lock_rotations_4d = False
ob_camera.empty_display_type = 'ARROWS'
ob_camera.color = (0.0, 0.0, 0.0, 0.0)
ob_camera.display_type = 'WIRE'
ob_camera.lineart.crease_threshold = 0.0
ob_beziercurve.location = (0.0, 0.0, 3.5)
ob_beziercurve.rotation_euler = (0.0, 1.571, 0.0)
ob_beziercurve_001.location = (0.0, 0.0, 3.5)
ob_beziercurve_001.rotation_euler = (0.0, 1.571, 0.0)
ob_beziercurve_001.scale = (1.0, 1.1, 1.1)
_m = ob_beziercurve_001.modifiers.new('Solidify', 'SOLIDIFY')
_m.solidify_mode = 'NON_MANIFOLD'
_m.thickness = -0.3

# ---- collection membership
col_collection.objects.link(ob_camera)
col_collection.objects.link(ob_beziercurve)
col_collection.objects.link(ob_beziercurve_001)

# ---- scene / render settings (as saved in the file)
scene.camera = ob_camera
scene.frame_start = 1; scene.frame_end = 250; scene.frame_set(1)
scene.render.engine = 'BLENDER_EEVEE_NEXT'
scene.cycles.sampling_pattern = 'TABULATED_SOBOL'
scene.cycles.use_light_tree = False
scene.view_settings.view_transform = 'Filmic'
bpy.context.view_layer.update()

# ---- added for rendering (the .blend has no usable light): sun
light_auto_sun = bpy.data.lights.new('AutoSun', 'SUN')
light_auto_sun.energy = 3.0
light_auto_sun.angle = 0.0523599
ob_auto_sun = bpy.data.objects.new('AutoSun', light_auto_sun)
scene.collection.objects.link(ob_auto_sun)
ob_auto_sun.rotation_euler = (0.872665, 0.174533, 0.523599)
bpy.context.view_layer.update()
